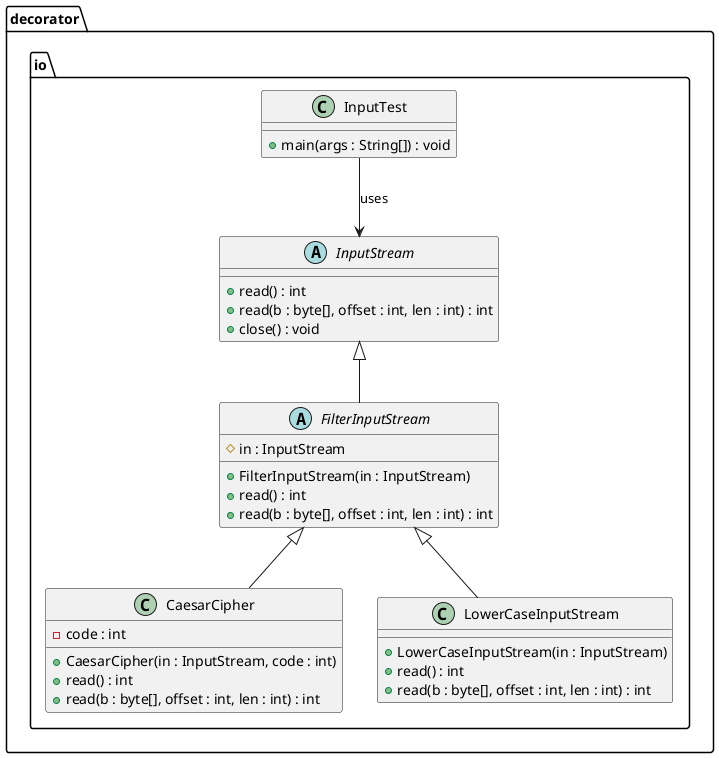

The diagram above was rendered by PlantUML. Its source (embedded in the PNG):
@startuml

package decorator.io {

    class InputTest {
        + main(args : String[]) : void
    }

    abstract class InputStream {
        + read() : int
        + read(b : byte[], offset : int, len : int) : int
        + close() : void
    }

    abstract class FilterInputStream {
        # in : InputStream
        + FilterInputStream(in : InputStream)
        + read() : int
        + read(b : byte[], offset : int, len : int) : int
    }

    class CaesarCipher {
        - code : int
        + CaesarCipher(in : InputStream, code : int)
        + read() : int
        + read(b : byte[], offset : int, len : int) : int
    }

    class LowerCaseInputStream {
        + LowerCaseInputStream(in : InputStream)
        + read() : int
        + read(b : byte[], offset : int, len : int) : int
    }

    InputStream <|-- FilterInputStream
    FilterInputStream <|-- CaesarCipher
    FilterInputStream <|-- LowerCaseInputStream

    InputTest --> InputStream : uses
}

@enduml